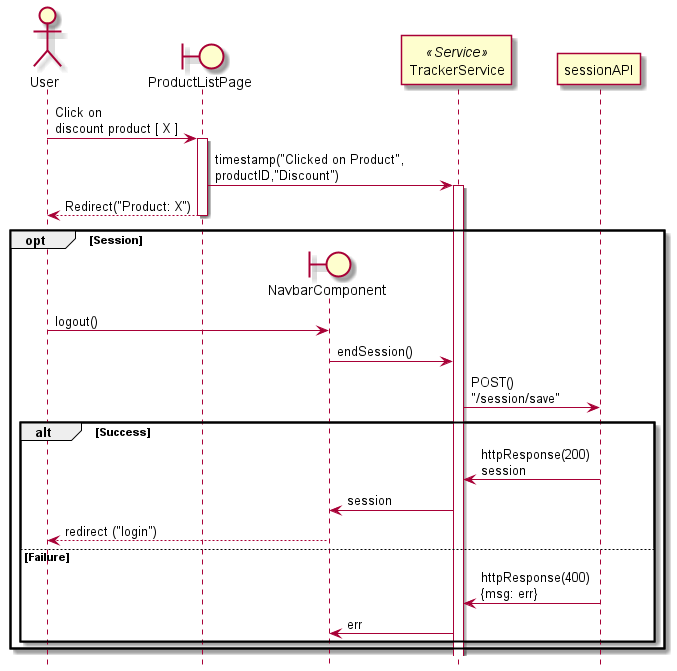

The diagram above was rendered by PlantUML. Its source (embedded in the PNG):
@startuml
hide footbox

actor User
boundary ProductListPage as plist
boundary NavbarComponent as nav
participant TrackerService as track <<Service>>
participant sessionAPI

User -> plist: Click on \ndiscount product [ X ]
activate plist
plist -> track: timestamp("Clicked on Product",\nproductID,"Discount")
activate track
plist -->User: Redirect("Product: X")
deactivate plist

opt Session
  User -[hidden]> nav**
  User -> nav: logout()
  nav -> track:endSession()
  track -> sessionAPI: POST() \n"/session/save"
  alt Success
    sessionAPI -> track: httpResponse(200) \nsession
    track -> nav: session
    nav --> User: redirect ("login")
  else Failure
    sessionAPI -> track: httpResponse(400) \n{msg: err}
    track -> nav: err
  end
end

@enduml